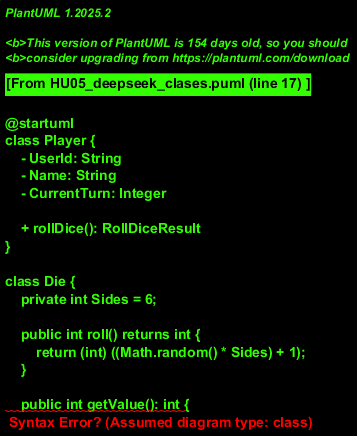

The diagram above was rendered by PlantUML. Its source (embedded in the PNG):
@startuml
class Player {
    - UserId: String
    - Name: String
    - CurrentTurn: Integer

    + rollDice(): RollDiceResult
}

class Die {
    private int Sides = 6;

    public int roll() returns int {
        return (int) ((Math.random() * Sides) + 1);
    }

    public int getValue(): int {
        return this.roll();
    }
}

class RollDiceResult {
    - die1: Integer
    - die2: Integer
    - sum: Integer

    public Player player: Player;
    
    @Multiplicity(2)
    class Die *: private final + die1 = this.die1;
    @Multiplicity(2)
    class Die *: private final + die2 = this.die2;

    public int getSum(): int returns sum;
}

class Game {
    - rules: String
    + playTurn(): void
}
@enduml